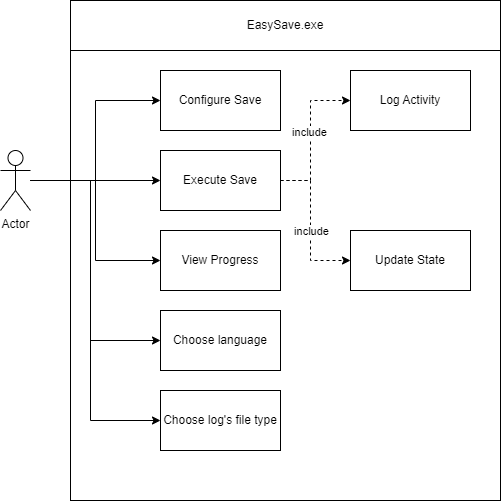

The diagram above was exported from draw.io. Its source (the exported page's mxGraphModel, read from the mxfile embedded in the PNG):
<mxGraphModel dx="1036" dy="606" grid="1" gridSize="10" guides="1" tooltips="1" connect="1" arrows="1" fold="1" page="0" pageScale="1" pageWidth="827" pageHeight="1169" math="0" shadow="0">
  <root>
    <mxCell id="0" />
    <mxCell id="1" parent="0" />
    <mxCell id="3ktRPZ09mGbDy5q5tGdv-13" value="" style="rounded=0;whiteSpace=wrap;html=1;" parent="1" vertex="1">
      <mxGeometry x="230" y="110" width="430" height="500" as="geometry" />
    </mxCell>
    <mxCell id="3ktRPZ09mGbDy5q5tGdv-1" value="Configure Save" style="rounded=0;whiteSpace=wrap;html=1;" parent="1" vertex="1">
      <mxGeometry x="320" y="180" width="120" height="60" as="geometry" />
    </mxCell>
    <mxCell id="3ktRPZ09mGbDy5q5tGdv-10" style="edgeStyle=orthogonalEdgeStyle;rounded=0;orthogonalLoop=1;jettySize=auto;html=1;exitX=1;exitY=0.5;exitDx=0;exitDy=0;dashed=1;" parent="1" source="3ktRPZ09mGbDy5q5tGdv-2" target="3ktRPZ09mGbDy5q5tGdv-4" edge="1">
      <mxGeometry relative="1" as="geometry">
        <mxPoint x="760" y="290" as="sourcePoint" />
        <Array as="points">
          <mxPoint x="470" y="290" />
          <mxPoint x="470" y="210" />
        </Array>
      </mxGeometry>
    </mxCell>
    <mxCell id="3ktRPZ09mGbDy5q5tGdv-20" value="include" style="edgeLabel;html=1;align=center;verticalAlign=middle;resizable=0;points=[];" parent="3ktRPZ09mGbDy5q5tGdv-10" vertex="1" connectable="0">
      <mxGeometry x="0.0502" y="2" relative="1" as="geometry">
        <mxPoint as="offset" />
      </mxGeometry>
    </mxCell>
    <mxCell id="3ktRPZ09mGbDy5q5tGdv-11" style="edgeStyle=orthogonalEdgeStyle;rounded=0;orthogonalLoop=1;jettySize=auto;html=1;exitX=1;exitY=0.5;exitDx=0;exitDy=0;entryX=0;entryY=0.5;entryDx=0;entryDy=0;dashed=1;" parent="1" source="3ktRPZ09mGbDy5q5tGdv-2" target="3ktRPZ09mGbDy5q5tGdv-5" edge="1">
      <mxGeometry relative="1" as="geometry">
        <Array as="points">
          <mxPoint x="470" y="290" />
          <mxPoint x="470" y="370" />
        </Array>
      </mxGeometry>
    </mxCell>
    <mxCell id="3ktRPZ09mGbDy5q5tGdv-21" value="include" style="edgeLabel;html=1;align=center;verticalAlign=middle;resizable=0;points=[];" parent="3ktRPZ09mGbDy5q5tGdv-11" vertex="1" connectable="0">
      <mxGeometry x="0.5161" y="2" relative="1" as="geometry">
        <mxPoint x="-4" y="-28" as="offset" />
      </mxGeometry>
    </mxCell>
    <mxCell id="3ktRPZ09mGbDy5q5tGdv-2" value="Execute Save" style="rounded=0;whiteSpace=wrap;html=1;" parent="1" vertex="1">
      <mxGeometry x="320" y="260" width="120" height="60" as="geometry" />
    </mxCell>
    <mxCell id="3ktRPZ09mGbDy5q5tGdv-3" value="View Progress" style="rounded=0;whiteSpace=wrap;html=1;" parent="1" vertex="1">
      <mxGeometry x="320" y="340" width="120" height="60" as="geometry" />
    </mxCell>
    <mxCell id="3ktRPZ09mGbDy5q5tGdv-4" value="Log Activity" style="rounded=0;whiteSpace=wrap;html=1;" parent="1" vertex="1">
      <mxGeometry x="510" y="180" width="120" height="60" as="geometry" />
    </mxCell>
    <mxCell id="3ktRPZ09mGbDy5q5tGdv-5" value="Update State" style="rounded=0;whiteSpace=wrap;html=1;" parent="1" vertex="1">
      <mxGeometry x="510" y="340" width="120" height="60" as="geometry" />
    </mxCell>
    <mxCell id="3ktRPZ09mGbDy5q5tGdv-7" style="edgeStyle=orthogonalEdgeStyle;rounded=0;orthogonalLoop=1;jettySize=auto;html=1;entryX=0;entryY=0.5;entryDx=0;entryDy=0;" parent="1" source="3ktRPZ09mGbDy5q5tGdv-6" target="3ktRPZ09mGbDy5q5tGdv-1" edge="1">
      <mxGeometry relative="1" as="geometry" />
    </mxCell>
    <mxCell id="3ktRPZ09mGbDy5q5tGdv-8" style="edgeStyle=orthogonalEdgeStyle;rounded=0;orthogonalLoop=1;jettySize=auto;html=1;entryX=0;entryY=0.5;entryDx=0;entryDy=0;" parent="1" source="3ktRPZ09mGbDy5q5tGdv-6" target="3ktRPZ09mGbDy5q5tGdv-2" edge="1">
      <mxGeometry relative="1" as="geometry" />
    </mxCell>
    <mxCell id="3ktRPZ09mGbDy5q5tGdv-9" style="edgeStyle=orthogonalEdgeStyle;rounded=0;orthogonalLoop=1;jettySize=auto;html=1;entryX=0;entryY=0.5;entryDx=0;entryDy=0;" parent="1" source="3ktRPZ09mGbDy5q5tGdv-6" target="3ktRPZ09mGbDy5q5tGdv-3" edge="1">
      <mxGeometry relative="1" as="geometry" />
    </mxCell>
    <mxCell id="NAnWxi0xpQ3lH0lf2gEK-3" style="edgeStyle=orthogonalEdgeStyle;rounded=0;orthogonalLoop=1;jettySize=auto;html=1;" parent="1" source="3ktRPZ09mGbDy5q5tGdv-6" target="NAnWxi0xpQ3lH0lf2gEK-1" edge="1">
      <mxGeometry relative="1" as="geometry">
        <Array as="points">
          <mxPoint x="250" y="290" />
          <mxPoint x="250" y="450" />
        </Array>
      </mxGeometry>
    </mxCell>
    <mxCell id="NAnWxi0xpQ3lH0lf2gEK-5" style="edgeStyle=orthogonalEdgeStyle;rounded=0;orthogonalLoop=1;jettySize=auto;html=1;" parent="1" source="3ktRPZ09mGbDy5q5tGdv-6" target="NAnWxi0xpQ3lH0lf2gEK-4" edge="1">
      <mxGeometry relative="1" as="geometry">
        <Array as="points">
          <mxPoint x="250" y="290" />
          <mxPoint x="250" y="530" />
        </Array>
      </mxGeometry>
    </mxCell>
    <mxCell id="3ktRPZ09mGbDy5q5tGdv-6" value="Actor" style="shape=umlActor;verticalLabelPosition=bottom;verticalAlign=top;html=1;outlineConnect=0;" parent="1" vertex="1">
      <mxGeometry x="160" y="260" width="30" height="60" as="geometry" />
    </mxCell>
    <mxCell id="3ktRPZ09mGbDy5q5tGdv-14" value="EasySave.exe" style="rounded=0;whiteSpace=wrap;html=1;" parent="1" vertex="1">
      <mxGeometry x="230" y="110" width="430" height="50" as="geometry" />
    </mxCell>
    <mxCell id="NAnWxi0xpQ3lH0lf2gEK-1" value="Choose language" style="rounded=0;whiteSpace=wrap;html=1;" parent="1" vertex="1">
      <mxGeometry x="320" y="420" width="120" height="60" as="geometry" />
    </mxCell>
    <mxCell id="NAnWxi0xpQ3lH0lf2gEK-4" value="Choose log's file type" style="rounded=0;whiteSpace=wrap;html=1;" parent="1" vertex="1">
      <mxGeometry x="320" y="500" width="120" height="60" as="geometry" />
    </mxCell>
  </root>
</mxGraphModel>